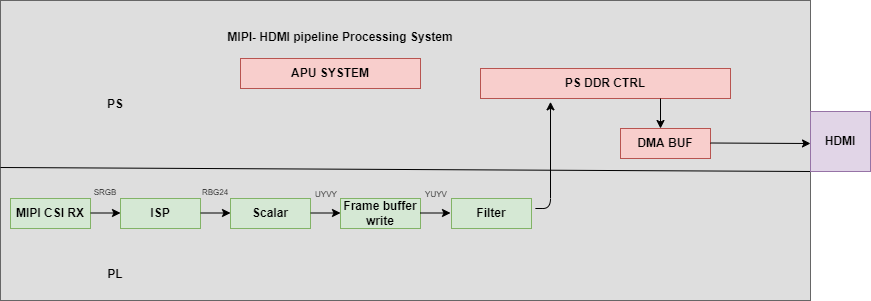

The diagram above was exported from draw.io. Its source (the exported page's mxGraphModel, read from the mxfile embedded in the PNG):
<mxGraphModel dx="782" dy="436" grid="1" gridSize="10" guides="1" tooltips="1" connect="1" arrows="1" fold="1" page="1" pageScale="1" pageWidth="850" pageHeight="1100" math="0" shadow="0">
  <root>
    <mxCell id="0" />
    <mxCell id="1" parent="0" />
    <mxCell id="kbgLrTxVzgEprLtWlVpD-1" value="" style="rounded=0;whiteSpace=wrap;html=1;" parent="1" vertex="1">
      <mxGeometry x="340" y="200" width="120" height="60" as="geometry" />
    </mxCell>
    <mxCell id="kbgLrTxVzgEprLtWlVpD-2" value="" style="rounded=0;whiteSpace=wrap;html=1;fillColor=#DEDEDE;strokeColor=#666666;fontColor=#333333;" parent="1" vertex="1">
      <mxGeometry x="50" y="72" width="810" height="300" as="geometry" />
    </mxCell>
    <mxCell id="kbgLrTxVzgEprLtWlVpD-3" value="&lt;b&gt;MIPI CSI RX&lt;/b&gt;" style="rounded=0;whiteSpace=wrap;html=1;fillColor=#d5e8d4;strokeColor=#82b366;" parent="1" vertex="1">
      <mxGeometry x="60" y="270" width="80" height="30" as="geometry" />
    </mxCell>
    <mxCell id="kbgLrTxVzgEprLtWlVpD-5" value="&lt;b&gt;Frame buffer write&lt;/b&gt;" style="rounded=0;whiteSpace=wrap;html=1;fillColor=#d5e8d4;strokeColor=#82b366;" parent="1" vertex="1">
      <mxGeometry x="390" y="270" width="80" height="30" as="geometry" />
    </mxCell>
    <mxCell id="kbgLrTxVzgEprLtWlVpD-6" value="&lt;b&gt;ISP&lt;/b&gt;" style="rounded=0;whiteSpace=wrap;html=1;fillColor=#d5e8d4;strokeColor=#82b366;" parent="1" vertex="1">
      <mxGeometry x="170" y="270" width="80" height="30" as="geometry" />
    </mxCell>
    <mxCell id="kbgLrTxVzgEprLtWlVpD-7" value="&lt;b&gt;Scalar&lt;/b&gt;" style="rounded=0;whiteSpace=wrap;html=1;fillColor=#d5e8d4;strokeColor=#82b366;" parent="1" vertex="1">
      <mxGeometry x="280" y="270" width="80" height="30" as="geometry" />
    </mxCell>
    <mxCell id="kbgLrTxVzgEprLtWlVpD-10" value="" style="endArrow=classic;html=1;" parent="1" edge="1">
      <mxGeometry width="50" height="50" relative="1" as="geometry">
        <mxPoint x="140" y="284.5" as="sourcePoint" />
        <mxPoint x="170" y="284.5" as="targetPoint" />
      </mxGeometry>
    </mxCell>
    <mxCell id="kbgLrTxVzgEprLtWlVpD-13" value="" style="endArrow=classic;html=1;" parent="1" edge="1">
      <mxGeometry width="50" height="50" relative="1" as="geometry">
        <mxPoint x="250" y="284.5" as="sourcePoint" />
        <mxPoint x="280" y="284.5" as="targetPoint" />
      </mxGeometry>
    </mxCell>
    <mxCell id="kbgLrTxVzgEprLtWlVpD-14" value="" style="endArrow=classic;html=1;" parent="1" edge="1">
      <mxGeometry width="50" height="50" relative="1" as="geometry">
        <mxPoint x="360" y="284.5" as="sourcePoint" />
        <mxPoint x="390" y="284.5" as="targetPoint" />
      </mxGeometry>
    </mxCell>
    <mxCell id="kbgLrTxVzgEprLtWlVpD-19" value="" style="endArrow=none;html=1;entryX=0;entryY=1;entryDx=0;entryDy=0;" parent="1" target="kbgLrTxVzgEprLtWlVpD-36" edge="1">
      <mxGeometry width="50" height="50" relative="1" as="geometry">
        <mxPoint x="50" y="239" as="sourcePoint" />
        <mxPoint x="840" y="239" as="targetPoint" />
      </mxGeometry>
    </mxCell>
    <mxCell id="kbgLrTxVzgEprLtWlVpD-21" value="&lt;b&gt;APU SYSTEM&lt;/b&gt;" style="rounded=0;whiteSpace=wrap;html=1;fillColor=#f8cecc;strokeColor=#b85450;" parent="1" vertex="1">
      <mxGeometry x="290" y="130" width="180" height="30" as="geometry" />
    </mxCell>
    <mxCell id="kbgLrTxVzgEprLtWlVpD-22" value="&lt;b&gt;PS DDR CTRL&lt;/b&gt;" style="rounded=0;whiteSpace=wrap;html=1;fillColor=#f8cecc;strokeColor=#b85450;" parent="1" vertex="1">
      <mxGeometry x="530" y="140" width="250" height="30" as="geometry" />
    </mxCell>
    <mxCell id="kbgLrTxVzgEprLtWlVpD-23" value="" style="endArrow=classic;html=1;startArrow=none;entryX=0.28;entryY=1.111;entryDx=0;entryDy=0;entryPerimeter=0;" parent="1" target="kbgLrTxVzgEprLtWlVpD-22" edge="1">
      <mxGeometry width="50" height="50" relative="1" as="geometry">
        <mxPoint x="584.8682712829025" y="280" as="sourcePoint" />
        <mxPoint x="600" y="203" as="targetPoint" />
        <Array as="points">
          <mxPoint x="600" y="280" />
        </Array>
      </mxGeometry>
    </mxCell>
    <mxCell id="kbgLrTxVzgEprLtWlVpD-24" value="&lt;font style=&quot;font-size: 8px&quot;&gt;RBG24&lt;/font&gt;" style="text;html=1;strokeColor=none;fillColor=none;align=center;verticalAlign=middle;whiteSpace=wrap;rounded=0;" parent="1" vertex="1">
      <mxGeometry x="250" y="253" width="30" height="20" as="geometry" />
    </mxCell>
    <mxCell id="kbgLrTxVzgEprLtWlVpD-25" value="&lt;font style=&quot;font-size: 8px&quot;&gt;UYVY&lt;/font&gt;" style="text;html=1;strokeColor=none;fillColor=none;align=center;verticalAlign=middle;whiteSpace=wrap;rounded=0;" parent="1" vertex="1">
      <mxGeometry x="356" y="255" width="40" height="20" as="geometry" />
    </mxCell>
    <mxCell id="kbgLrTxVzgEprLtWlVpD-26" value="&lt;font style=&quot;font-size: 8px&quot;&gt;SRGB&lt;/font&gt;" style="text;html=1;strokeColor=none;fillColor=none;align=center;verticalAlign=middle;whiteSpace=wrap;rounded=0;" parent="1" vertex="1">
      <mxGeometry x="140" y="253" width="30" height="20" as="geometry" />
    </mxCell>
    <mxCell id="kbgLrTxVzgEprLtWlVpD-28" value="&lt;b&gt;Filter&lt;/b&gt;" style="rounded=0;whiteSpace=wrap;html=1;fillColor=#d5e8d4;strokeColor=#82b366;" parent="1" vertex="1">
      <mxGeometry x="501" y="270" width="80" height="30" as="geometry" />
    </mxCell>
    <mxCell id="kbgLrTxVzgEprLtWlVpD-30" value="" style="endArrow=classic;html=1;" parent="1" edge="1">
      <mxGeometry width="50" height="50" relative="1" as="geometry">
        <mxPoint x="470" y="284.5" as="sourcePoint" />
        <mxPoint x="500" y="284.5" as="targetPoint" />
      </mxGeometry>
    </mxCell>
    <mxCell id="kbgLrTxVzgEprLtWlVpD-31" value="&lt;font style=&quot;font-size: 8px&quot;&gt;YUYV&lt;/font&gt;" style="text;html=1;strokeColor=none;fillColor=none;align=center;verticalAlign=middle;whiteSpace=wrap;rounded=0;" parent="1" vertex="1">
      <mxGeometry x="466" y="255" width="40" height="20" as="geometry" />
    </mxCell>
    <mxCell id="kbgLrTxVzgEprLtWlVpD-32" value="&lt;b&gt;DMA BUF&lt;/b&gt;" style="rounded=0;whiteSpace=wrap;html=1;fillColor=#f8cecc;strokeColor=#b85450;" parent="1" vertex="1">
      <mxGeometry x="670" y="200" width="90" height="30" as="geometry" />
    </mxCell>
    <mxCell id="kbgLrTxVzgEprLtWlVpD-36" value="&lt;b&gt;HDMI&lt;/b&gt;" style="rounded=0;whiteSpace=wrap;html=1;fillColor=#e1d5e7;strokeColor=#9673a6;" parent="1" vertex="1">
      <mxGeometry x="860" y="183" width="60" height="60" as="geometry" />
    </mxCell>
    <mxCell id="kbgLrTxVzgEprLtWlVpD-37" value="&lt;b&gt;MIPI- HDMI pipeline Processing System&lt;/b&gt;" style="text;html=1;strokeColor=none;fillColor=none;align=center;verticalAlign=middle;whiteSpace=wrap;rounded=0;" parent="1" vertex="1">
      <mxGeometry x="270" y="99" width="240" height="20" as="geometry" />
    </mxCell>
    <mxCell id="NLcETiGSRnHDHJLd9UxO-2" value="" style="endArrow=classic;html=1;" parent="1" edge="1">
      <mxGeometry width="50" height="50" relative="1" as="geometry">
        <mxPoint x="710" y="170" as="sourcePoint" />
        <mxPoint x="710" y="200" as="targetPoint" />
        <Array as="points" />
      </mxGeometry>
    </mxCell>
    <mxCell id="NLcETiGSRnHDHJLd9UxO-3" value="" style="endArrow=classic;html=1;" parent="1" edge="1">
      <mxGeometry width="50" height="50" relative="1" as="geometry">
        <mxPoint x="760" y="214.5" as="sourcePoint" />
        <mxPoint x="860" y="215" as="targetPoint" />
      </mxGeometry>
    </mxCell>
    <mxCell id="NLcETiGSRnHDHJLd9UxO-4" value="&lt;font size=&quot;1&quot;&gt;&lt;b style=&quot;font-size: 12px&quot;&gt;PS&lt;/b&gt;&lt;/font&gt;" style="text;html=1;strokeColor=none;fillColor=none;align=center;verticalAlign=middle;whiteSpace=wrap;rounded=0;" parent="1" vertex="1">
      <mxGeometry x="150" y="166" width="30" height="20" as="geometry" />
    </mxCell>
    <mxCell id="NLcETiGSRnHDHJLd9UxO-5" value="&lt;font size=&quot;1&quot;&gt;&lt;b style=&quot;font-size: 12px&quot;&gt;PL&lt;/b&gt;&lt;/font&gt;" style="text;html=1;strokeColor=none;fillColor=none;align=center;verticalAlign=middle;whiteSpace=wrap;rounded=0;" parent="1" vertex="1">
      <mxGeometry x="150" y="336" width="30" height="20" as="geometry" />
    </mxCell>
  </root>
</mxGraphModel>